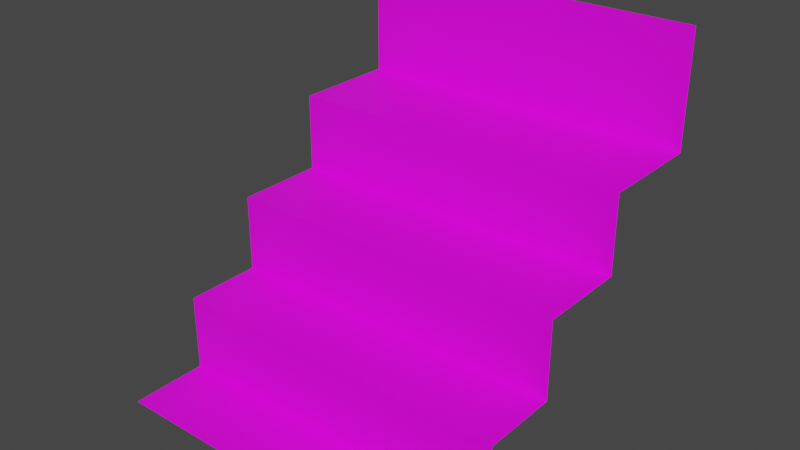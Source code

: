 # Source: steps.blend  (saved by Blender 2.90.8; exported with 4.5.12 LTS)
import bpy
from mathutils import Matrix  # noqa: F401  (used for matrix-valued properties, if any)

bpy.ops.wm.read_factory_settings(use_empty=True)
scene = bpy.context.scene
scene.name = 'Scene'

# ---- collections
col_collection = bpy.data.collections.new('Collection'); scene.collection.children.link(col_collection)

# ---- images (referenced by path relative to the original .blend; pixels are not part of the script)
import os
ASSET_DIR = os.environ.get("B2B_ASSET_DIR", "")  # directory of the original .blend (textures are referenced by path, not embedded)
HERE = os.path.dirname(os.path.abspath(__file__))  # packed textures are extracted next to this script under _unpacked/

def load_image(name, relpath, width, height, colorspace="sRGB"):
    """Load a texture the original file referenced (path relative to the .blend, or extracted next to this script)."""
    p = next((c for c in (os.path.join(HERE, relpath), os.path.join(ASSET_DIR, relpath)) if relpath and os.path.exists(c)), "")
    if p:
        img = bpy.data.images.load(p, check_existing=True)
        img.name = name
    else:  # same state as the original file: an image datablock whose file is absent (Cycles renders it pink)
        img = bpy.data.images.new(name, width, height)
        img.source = "FILE"
        img.filepath = "//" + (relpath or name)
    img.colorspace_settings.name = colorspace
    return img
img_4baseblocks_png = load_image('4BaseBlocks.png', '4BaseBlocks.png', 1024, 1024, 'sRGB')

# ---- materials (node trees are filled in below, after node groups)
mat_material_001 = bpy.data.materials.new('Material.001')
mat_material_001.use_transparent_shadow = False

# ---- material node trees
mat_material_001.use_nodes = True; mat_material_001.node_tree.nodes.clear()
_N = mat_material_001.node_tree.nodes; _L = mat_material_001.node_tree.links
n0 = _N.new('ShaderNodeBsdfPrincipled'); n0.name = 'Principled BSDF'; n0.location = (10, 300)
n0.distribution = 'GGX'
n0.subsurface_method = 'BURLEY'
n0.inputs[3].default_value = 1.45
n0.inputs[27].default_value = (0.0, 0.0, 0.0, 1.0)
n0.inputs[28].default_value = 1.0
n1 = _N.new('ShaderNodeOutputMaterial'); n1.name = 'Material Output'; n1.location = (300, 300)
n2 = _N.new('ShaderNodeTexImage'); n2.name = 'Image Texture'; n2.location = (-360, 154)
n2.image = img_4baseblocks_png
n3 = _N.new('ShaderNodeUVMap'); n3.name = 'UV Map'; n3.location = (-637, 35)
_L.new(n0.outputs[0], n1.inputs[0])
_L.new(n2.outputs[0], n0.inputs[0])
_L.new(n2.outputs[1], n0.inputs[4])
_L.new(n3.outputs[0], n2.inputs[0])
n1.is_active_output = True

# ---- world
world_world = bpy.data.worlds.new('World'); scene.world = world_world
world_world.use_nodes = True; world_world.node_tree.nodes.clear()
_N = world_world.node_tree.nodes; _L = world_world.node_tree.links
n0 = _N.new('ShaderNodeOutputWorld'); n0.name = 'World Output'; n0.location = (300, 300)
n1 = _N.new('ShaderNodeBackground'); n1.name = 'Background'; n1.location = (10, 300)
n1.inputs[0].default_value = (0.05088, 0.05088, 0.05088, 1.0)
_L.new(n1.outputs[0], n0.inputs[0])
n0.is_active_output = True
world_world.color = (0.05088, 0.05088, 0.05088)
world_world.use_sun_shadow = False
world_world.sun_shadow_jitter_overblur = 0.0

# ---- meshes
me_cube_001 = bpy.data.meshes.new('Cube.001')
me_cube_001.from_pydata([(-1.0, -1.0, -1.0), (-1.0, -0.5607, -1.0), (1.0, -1.0, -1.0), (1.0, -0.5607, -1.0), (-1.0, -0.5607, -0.5555), (1.0, -0.5607, -0.5555), (-1.0, -0.5607, -0.5555), (1.0, -0.5607, -0.5555), (-1.0, 1.0, 1.0), (1.0, 1.0, 1.0), (-1.0, -0.1209, -0.5555), (1.0, -0.1209, -0.5555), (-1.0, 1.0, 0.3404), (1.0, 1.0, 0.3404), (-1.0, -0.1209, -0.1076), (1.0, -0.1209, -0.1076), (-1.0, -0.1209, -0.1076), (1.0, -0.1209, -0.1076), (-1.0, 0.3961, 0.3404), (1.0, 0.3961, 0.3404), (-1.0, 0.3961, -0.1076), (1.0, 0.3961, -0.1076)], [], [(5, 4, 10, 11), (1, 3, 2, 0), (1, 4, 5, 3), (5, 4, 6, 7), (15, 14, 20, 21), (12, 8, 9, 13), (10, 14, 15, 11), (15, 14, 16, 17), (20, 18, 19, 21), (13, 19, 18, 12)])
_uv = me_cube_001.uv_layers.new(name='UVMap')
_uv.uv.foreach_set('vector', [0.4933, 0.3846, 0.006726, 0.3846, 0.006726, 0.3317, 0.4933, 0.3317, 0.006726, 0.438, 0.4933, 0.438, 0.4933, 0.4908, 0.006726, 0.4908, 0.006726, 0.438, 0.006726, 0.3846, 0.4933, 0.3846, 0.4933, 0.438, 0.4588, 0.5, 0.4588, 0.25, 0.4588, 0.25, 0.4588, 0.5, 0.4933, 0.2779, 0.006726, 0.2779, 0.006726, 0.2157, 0.4933, 0.2157, 0.006726, 0.08932, 0.006726, 0.01004, 0.4933, 0.01004, 0.4933, 0.08932, 0.006726, 0.3317, 0.006726, 0.2779, 0.4933, 0.2779, 0.4933, 0.3317, 0.5007, 0.5, 0.5007, 0.25, 0.5007, 0.25, 0.5007, 0.5, 0.006726, 0.2157, 0.006726, 0.1619, 0.4933, 0.1619, 0.4933, 0.2157, 0.4933, 0.08932, 0.4933, 0.1619, 0.006726, 0.1619, 0.006726, 0.08932])
me_cube_001.materials.append(mat_material_001)
me_cube_001.use_remesh_fix_poles = True
me_cube_001.use_remesh_preserve_attributes = False
me_cube_001.use_mirror_vertex_groups = False
me_cube_001.update()

# ---- objects
ob_cube = bpy.data.objects.new('Cube', me_cube_001)

# ---- transforms, parenting, visibility, modifiers, constraints
ob_cube.location = (0.0, 0.0, 0.0)
ob_cube.scale = (0.5, 0.5, 0.5)
ob_cube.lineart.crease_threshold = 0.0

# ---- collection membership
col_collection.objects.link(ob_cube)

# ---- scene / render settings (as saved in the file)
scene.frame_start = 1; scene.frame_end = 250; scene.frame_set(110)
scene.render.engine = 'BLENDER_EEVEE_NEXT'
scene.cycles.use_denoising = False
scene.cycles.samples = 128
scene.cycles.sampling_pattern = 'TABULATED_SOBOL'
scene.cycles.use_adaptive_sampling = False
scene.cycles.use_light_tree = False
scene.view_settings.view_transform = 'Filmic'
bpy.context.view_layer.update()

# ---- added for rendering (the .blend has no active camera and no usable light): camera, sun
cam_auto = bpy.data.cameras.new('AutoCamera')
cam_auto.lens = 50.0
cam_auto.sensor_width = 36.0
cam_auto.clip_end = 1000.0
ob_auto_camera = bpy.data.objects.new('AutoCamera', cam_auto)
scene.collection.objects.link(ob_auto_camera)
ob_auto_camera.location = (1.60254, -1.92304, 1.28203)
ob_auto_camera.rotation_euler = (1.09748, -7.21219e-08, 0.694738)
scene.camera = ob_auto_camera
light_auto_sun = bpy.data.lights.new('AutoSun', 'SUN')
light_auto_sun.energy = 3.0
light_auto_sun.angle = 0.0523599
ob_auto_sun = bpy.data.objects.new('AutoSun', light_auto_sun)
scene.collection.objects.link(ob_auto_sun)
ob_auto_sun.rotation_euler = (0.872665, 0.174533, 0.523599)
bpy.context.view_layer.update()

